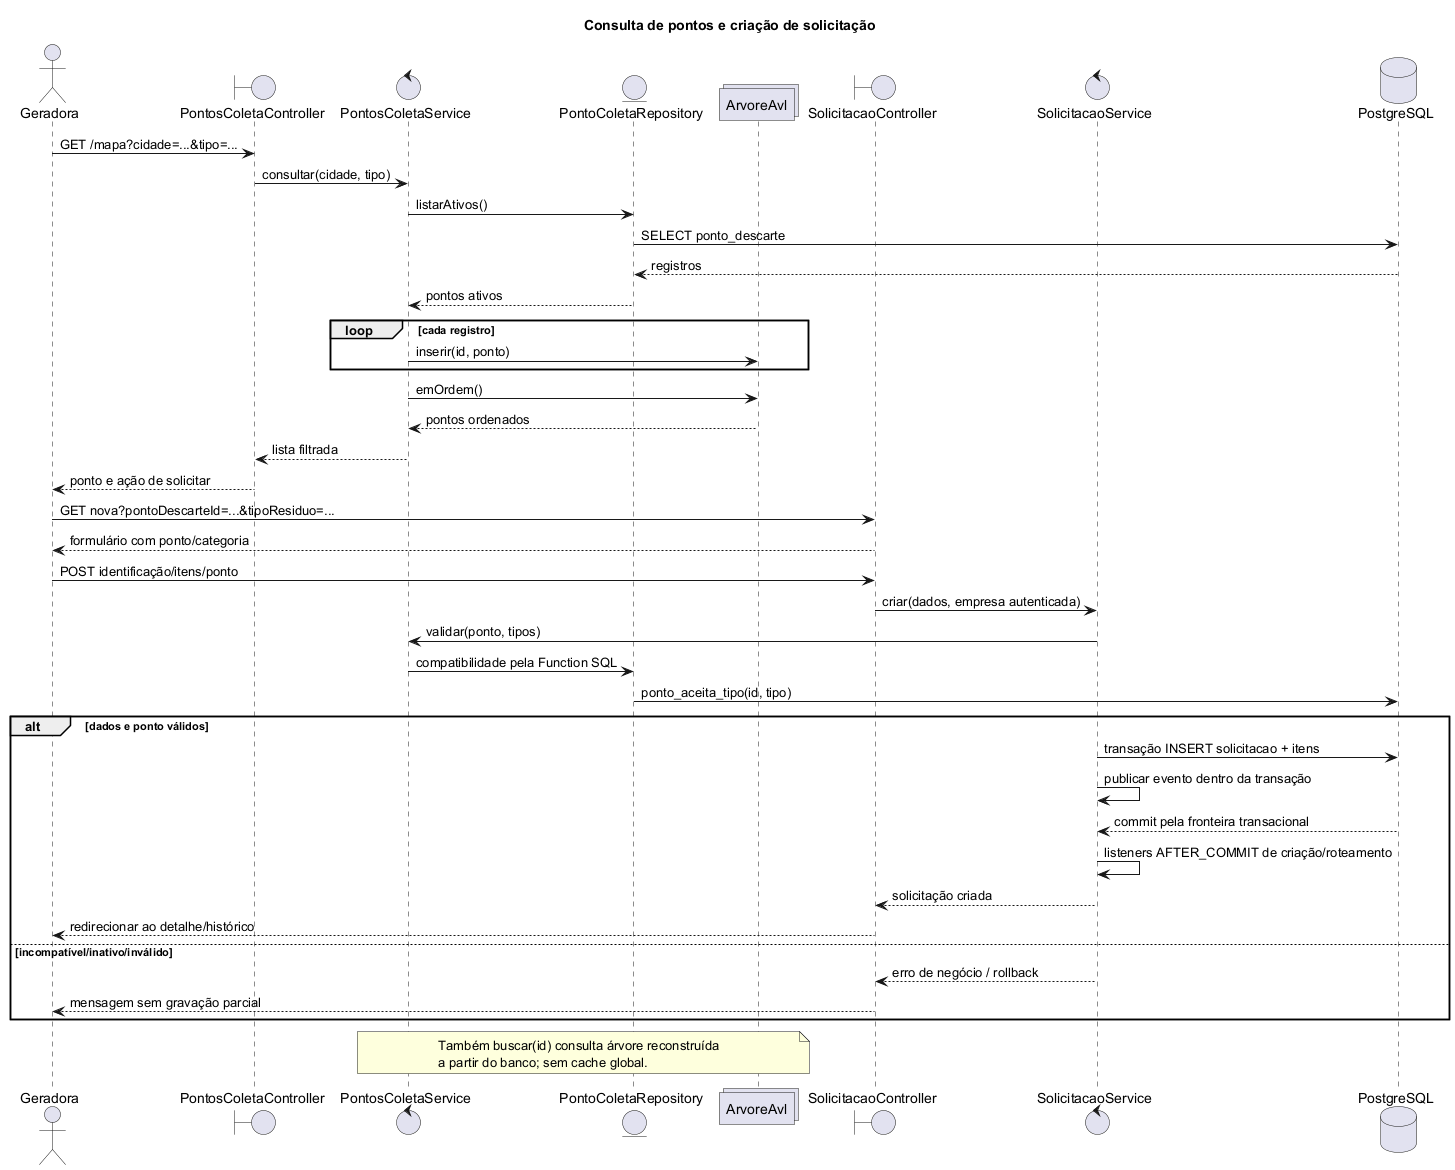

The diagram above was rendered by PlantUML. Its source (embedded in the PNG):
@startuml
!pragma layout smetana
title Consulta de pontos e criação de solicitação
actor Geradora
boundary "PontosColetaController" as WebP
control "PontosColetaService" as Pontos
entity "PontoColetaRepository" as Repo
collections "ArvoreAvl" as AVL
boundary "SolicitacaoController" as WebS
control "SolicitacaoService" as Sol
database PostgreSQL as DB
Geradora -> WebP : GET /mapa?cidade=...&tipo=...
WebP -> Pontos : consultar(cidade, tipo)
Pontos -> Repo : listarAtivos()
Repo -> DB : SELECT ponto_descarte
DB --> Repo : registros
Repo --> Pontos : pontos ativos
loop cada registro
  Pontos -> AVL : inserir(id, ponto)
end
Pontos -> AVL : emOrdem()
AVL --> Pontos : pontos ordenados
Pontos --> WebP : lista filtrada
WebP --> Geradora : ponto e ação de solicitar
Geradora -> WebS : GET nova?pontoDescarteId=...&tipoResiduo=...
WebS --> Geradora : formulário com ponto/categoria
Geradora -> WebS : POST identificação/itens/ponto
WebS -> Sol : criar(dados, empresa autenticada)
Sol -> Pontos : validar(ponto, tipos)
Pontos -> Repo : compatibilidade pela Function SQL
Repo -> DB : ponto_aceita_tipo(id, tipo)
alt dados e ponto válidos
  Sol -> DB : transação INSERT solicitacao + itens
  Sol -> Sol : publicar evento dentro da transação
  DB --> Sol : commit pela fronteira transacional
  Sol -> Sol : listeners AFTER_COMMIT de criação/roteamento
  Sol --> WebS : solicitação criada
  WebS --> Geradora : redirecionar ao detalhe/histórico
else incompatível/inativo/inválido
  Sol --> WebS : erro de negócio / rollback
  WebS --> Geradora : mensagem sem gravação parcial
end
note over Pontos, AVL
Também buscar(id) consulta árvore reconstruída
a partir do banco; sem cache global.
end note
@enduml